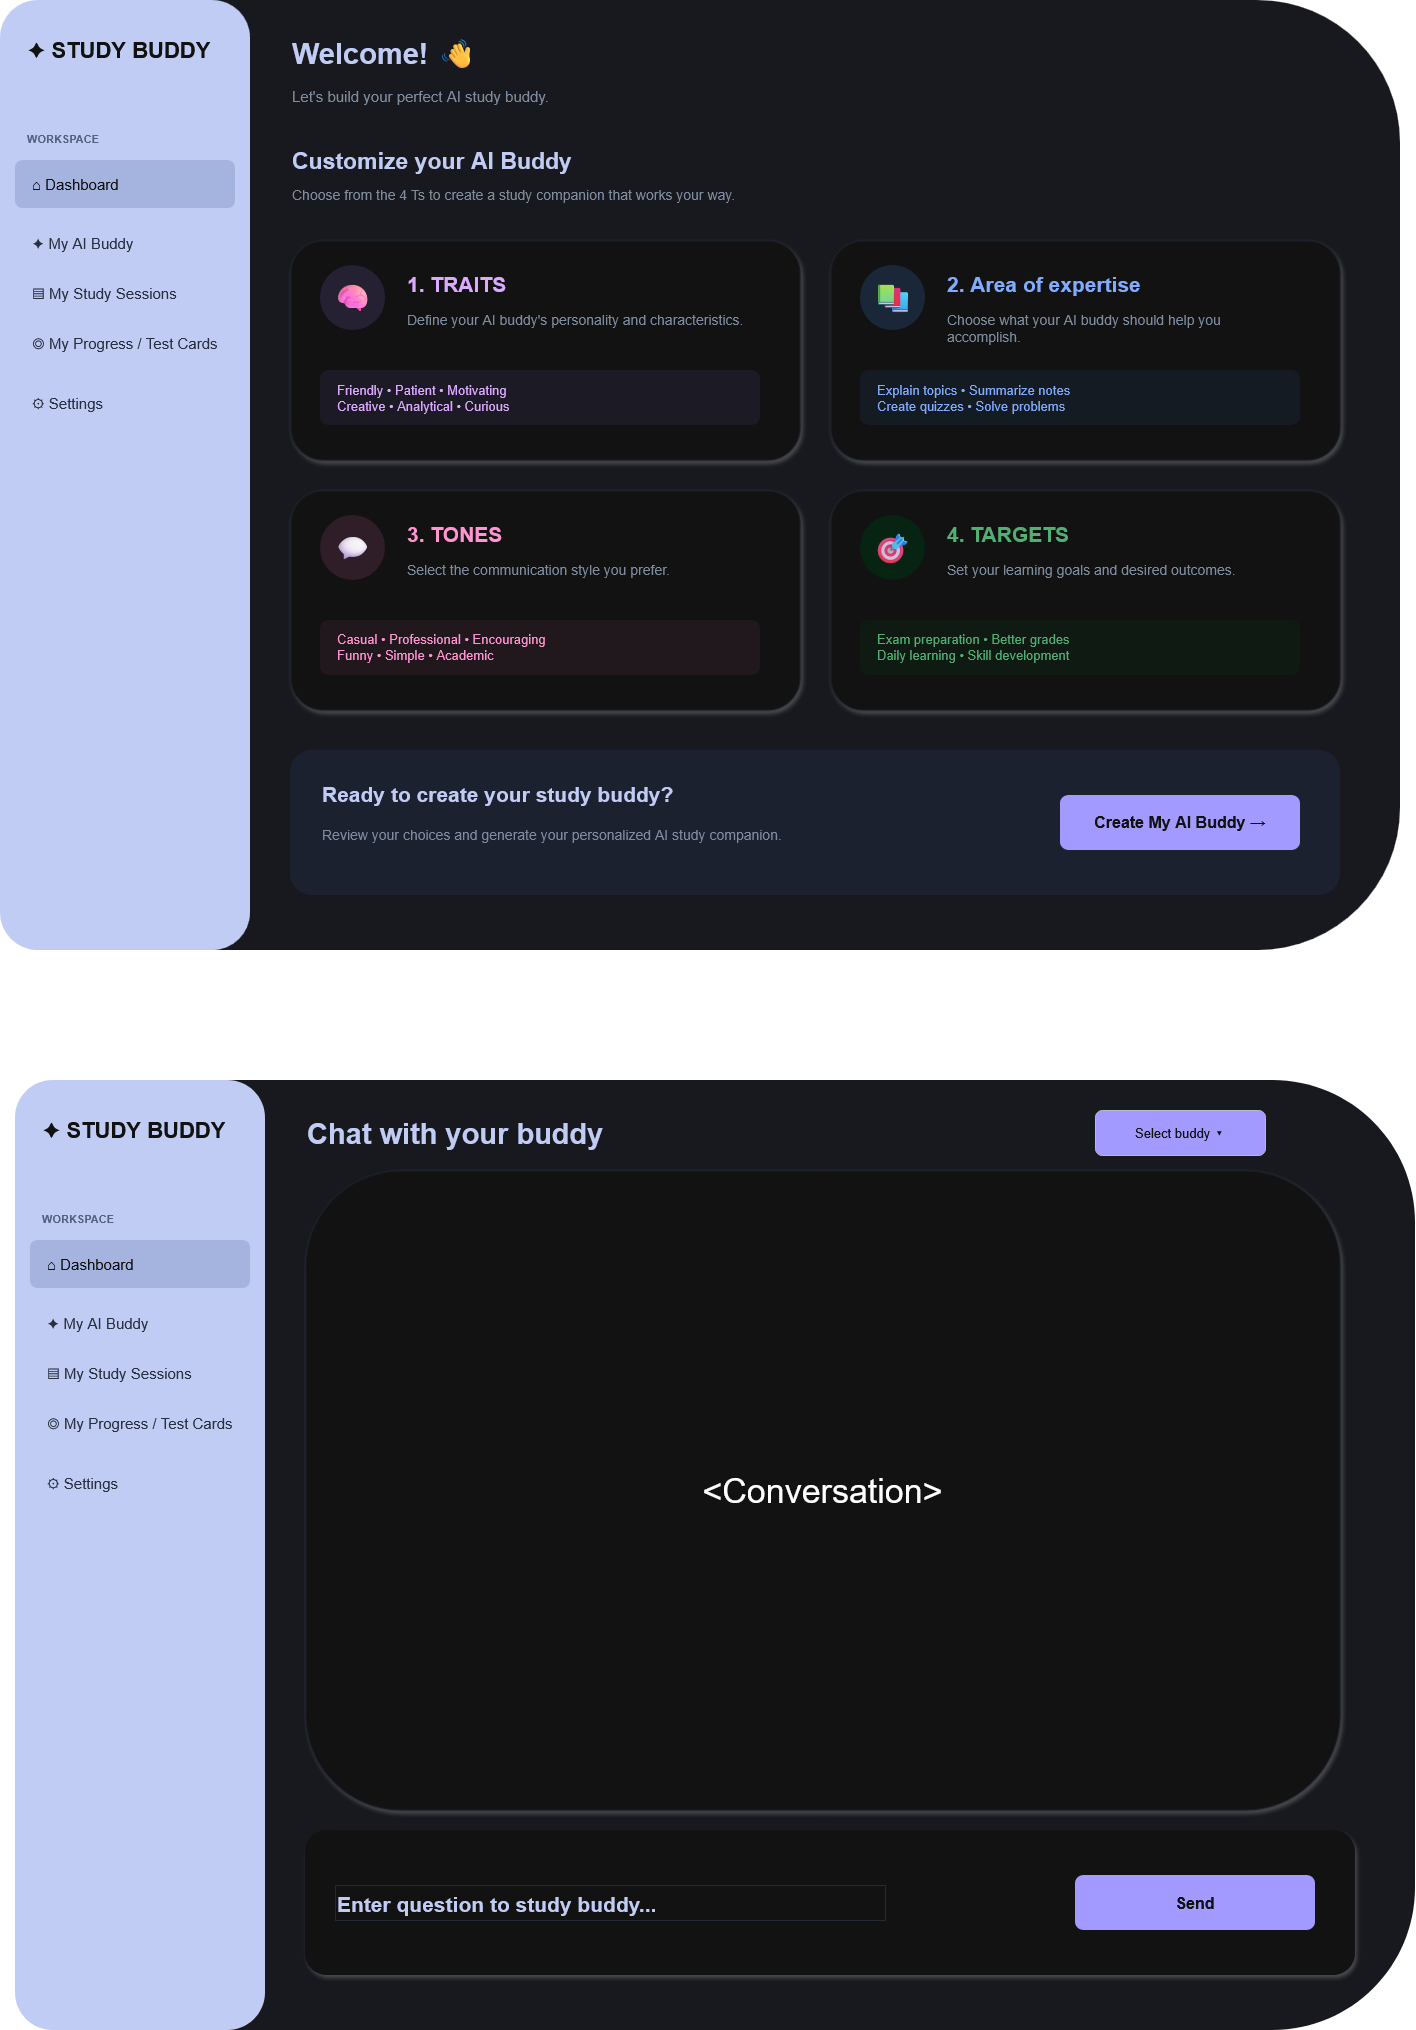

The diagram above was exported from draw.io. Its source (the exported page's mxGraphModel, read from the mxfile embedded in the PNG):
<mxGraphModel dx="1226" dy="670" grid="1" gridSize="10" guides="1" tooltips="1" connect="1" arrows="1" fold="1" page="1" pageScale="1" pageWidth="850" pageHeight="1100" math="0" shadow="0">
  <root>
    <mxCell id="0" />
    <mxCell id="1" parent="0" />
    <mxCell id="LnahfK2M6uW5vSomlGzr-1" parent="1" style="rounded=1;whiteSpace=wrap;html=1;fillColor=#F5F7FC;strokeColor=none;" value="" vertex="1">
      <mxGeometry height="950" width="1400" x="20" y="20" as="geometry" />
    </mxCell>
    <mxCell id="LnahfK2M6uW5vSomlGzr-2" parent="1" style="rounded=1;whiteSpace=wrap;html=1;fillColor=#172554;strokeColor=none;" value="" vertex="1">
      <mxGeometry height="950" width="250" x="20" y="20" as="geometry" />
    </mxCell>
    <mxCell id="LnahfK2M6uW5vSomlGzr-3" parent="1" style="text;html=1;align=left;verticalAlign=middle;fontSize=22;fontStyle=1;fontColor=#FFFFFF;" value="✦  STUDY BUDDY" vertex="1">
      <mxGeometry height="50" width="200" x="45" y="45" as="geometry" />
    </mxCell>
    <mxCell id="LnahfK2M6uW5vSomlGzr-4" parent="1" style="text;html=1;align=left;fontSize=11;fontStyle=1;fontColor=#93A4C7;" value="WORKSPACE" vertex="1">
      <mxGeometry height="25" width="170" x="45" y="145" as="geometry" />
    </mxCell>
    <mxCell id="LnahfK2M6uW5vSomlGzr-5" parent="1" style="rounded=1;whiteSpace=wrap;html=1;align=left;spacingLeft=15;fillColor=#334477;strokeColor=none;fontColor=#FFFFFF;fontSize=15;" value="⌂   Dashboard" vertex="1">
      <mxGeometry height="48" width="220" x="35" y="180" as="geometry" />
    </mxCell>
    <mxCell id="LnahfK2M6uW5vSomlGzr-6" parent="1" style="text;html=1;align=left;verticalAlign=middle;spacingLeft=15;fontColor=#D5DDF0;fontSize=15;" value="✦   My AI Buddy" vertex="1">
      <mxGeometry height="45" width="220" x="35" y="240" as="geometry" />
    </mxCell>
    <mxCell id="LnahfK2M6uW5vSomlGzr-7" parent="1" style="text;html=1;align=left;verticalAlign=middle;spacingLeft=15;fontColor=#D5DDF0;fontSize=15;" value="▤   My Study Sessions" vertex="1">
      <mxGeometry height="45" width="220" x="35" y="290" as="geometry" />
    </mxCell>
    <mxCell id="LnahfK2M6uW5vSomlGzr-8" parent="1" style="text;html=1;align=left;verticalAlign=middle;spacingLeft=15;fontColor=#D5DDF0;fontSize=15;" value="◎   My Progress / Test Cards" vertex="1">
      <mxGeometry height="45" width="220" x="35" y="340" as="geometry" />
    </mxCell>
    <mxCell id="LnahfK2M6uW5vSomlGzr-9" parent="1" style="text;html=1;align=left;verticalAlign=middle;spacingLeft=15;fontColor=#D5DDF0;fontSize=15;" value="⚙   Settings" vertex="1">
      <mxGeometry height="45" width="220" x="35" y="400" as="geometry" />
    </mxCell>
    <mxCell id="LnahfK2M6uW5vSomlGzr-11" parent="1" style="text;html=1;align=left;fontSize=29;fontStyle=1;fontColor=#172554;" value="Welcome! 👋" vertex="1">
      <mxGeometry height="45" width="550" x="310" y="50" as="geometry" />
    </mxCell>
    <mxCell id="LnahfK2M6uW5vSomlGzr-12" parent="1" style="text;html=1;align=left;fontSize=15;fontColor=#64748B;" value="Let's build your perfect AI study buddy." vertex="1">
      <mxGeometry height="30" width="600" x="310" y="100" as="geometry" />
    </mxCell>
    <mxCell id="LnahfK2M6uW5vSomlGzr-14" parent="1" style="text;html=1;align=left;fontSize=23;fontStyle=1;fontColor=#172554;" value="Customize your AI Buddy" vertex="1">
      <mxGeometry height="40" width="600" x="310" y="160" as="geometry" />
    </mxCell>
    <mxCell id="LnahfK2M6uW5vSomlGzr-15" parent="1" style="text;html=1;align=left;fontSize=14;fontColor=#64748B;" value="Choose from the 4 Ts to create a study companion that works your way." vertex="1">
      <mxGeometry height="30" width="850" x="310" y="200" as="geometry" />
    </mxCell>
    <mxCell id="LnahfK2M6uW5vSomlGzr-16" parent="1" style="rounded=1;whiteSpace=wrap;html=1;fillColor=#FFFFFF;strokeColor=#DCE4F2;strokeWidth=1;shadow=1;" value="" vertex="1">
      <mxGeometry height="220" width="510" x="310" y="260" as="geometry" />
    </mxCell>
    <mxCell id="LnahfK2M6uW5vSomlGzr-17" parent="1" style="ellipse;whiteSpace=wrap;html=1;fillColor=#EDE9FE;strokeColor=none;fontSize=30;" value="🧠" vertex="1">
      <mxGeometry height="65" width="65" x="340" y="285" as="geometry" />
    </mxCell>
    <mxCell id="LnahfK2M6uW5vSomlGzr-18" parent="1" style="text;html=1;align=left;fontSize=21;fontStyle=1;fontColor=#5B21B6;" value="1. TRAITS" vertex="1">
      <mxGeometry height="35" width="300" x="425" y="285" as="geometry" />
    </mxCell>
    <mxCell id="LnahfK2M6uW5vSomlGzr-19" parent="1" style="text;html=1;align=left;whiteSpace=wrap;fontSize=14;fontColor=#64748B;" value="Define your AI buddy's personality and characteristics." vertex="1">
      <mxGeometry height="45" width="350" x="425" y="325" as="geometry" />
    </mxCell>
    <mxCell id="LnahfK2M6uW5vSomlGzr-20" parent="1" style="rounded=1;whiteSpace=wrap;html=1;fillColor=#F5F3FF;strokeColor=none;fontColor=#5B21B6;fontSize=13;align=left;spacingLeft=15;" value="Friendly  •  Patient  •  Motivating&#10;Creative  •  Analytical  •  Curious" vertex="1">
      <mxGeometry height="55" width="440" x="340" y="390" as="geometry" />
    </mxCell>
    <mxCell id="LnahfK2M6uW5vSomlGzr-21" parent="1" style="rounded=1;whiteSpace=wrap;html=1;fillColor=#FFFFFF;strokeColor=#DCE4F2;strokeWidth=1;shadow=1;" value="" vertex="1">
      <mxGeometry height="220" width="510" x="850" y="260" as="geometry" />
    </mxCell>
    <mxCell id="LnahfK2M6uW5vSomlGzr-22" parent="1" style="ellipse;whiteSpace=wrap;html=1;fillColor=#DBEAFE;strokeColor=none;fontSize=30;" value="📚" vertex="1">
      <mxGeometry height="65" width="65" x="880" y="285" as="geometry" />
    </mxCell>
    <mxCell id="LnahfK2M6uW5vSomlGzr-23" parent="1" style="text;html=1;align=left;fontSize=21;fontStyle=1;fontColor=#1D4ED8;" value="2.&amp;nbsp;Area of expertise" vertex="1">
      <mxGeometry height="35" width="300" x="965" y="285" as="geometry" />
    </mxCell>
    <mxCell id="LnahfK2M6uW5vSomlGzr-24" parent="1" style="text;html=1;align=left;whiteSpace=wrap;fontSize=14;fontColor=#64748B;" value="Choose what your AI buddy should help you accomplish." vertex="1">
      <mxGeometry height="45" width="350" x="965" y="325" as="geometry" />
    </mxCell>
    <mxCell id="LnahfK2M6uW5vSomlGzr-25" parent="1" style="rounded=1;whiteSpace=wrap;html=1;fillColor=#EFF6FF;strokeColor=none;fontColor=#1D4ED8;fontSize=13;align=left;spacingLeft=15;" value="Explain topics  •  Summarize notes&#10;Create quizzes  •  Solve problems" vertex="1">
      <mxGeometry height="55" width="440" x="880" y="390" as="geometry" />
    </mxCell>
    <mxCell id="LnahfK2M6uW5vSomlGzr-26" parent="1" style="rounded=1;whiteSpace=wrap;html=1;fillColor=#FFFFFF;strokeColor=#DCE4F2;strokeWidth=1;shadow=1;" value="" vertex="1">
      <mxGeometry height="220" width="510" x="310" y="510" as="geometry" />
    </mxCell>
    <mxCell id="LnahfK2M6uW5vSomlGzr-27" parent="1" style="ellipse;whiteSpace=wrap;html=1;fillColor=#FCE7F3;strokeColor=none;fontSize=30;" value="💬" vertex="1">
      <mxGeometry height="65" width="65" x="340" y="535" as="geometry" />
    </mxCell>
    <mxCell id="LnahfK2M6uW5vSomlGzr-28" parent="1" style="text;html=1;align=left;fontSize=21;fontStyle=1;fontColor=#BE185D;" value="3. TONES" vertex="1">
      <mxGeometry height="35" width="300" x="425" y="535" as="geometry" />
    </mxCell>
    <mxCell id="LnahfK2M6uW5vSomlGzr-29" parent="1" style="text;html=1;align=left;whiteSpace=wrap;fontSize=14;fontColor=#64748B;" value="Select the communication style you prefer." vertex="1">
      <mxGeometry height="45" width="350" x="425" y="575" as="geometry" />
    </mxCell>
    <mxCell id="LnahfK2M6uW5vSomlGzr-30" parent="1" style="rounded=1;whiteSpace=wrap;html=1;fillColor=#FDF2F8;strokeColor=none;fontColor=#BE185D;fontSize=13;align=left;spacingLeft=15;" value="Casual  •  Professional  •  Encouraging&#10;Funny  •  Simple  •  Academic" vertex="1">
      <mxGeometry height="55" width="440" x="340" y="640" as="geometry" />
    </mxCell>
    <mxCell id="LnahfK2M6uW5vSomlGzr-31" parent="1" style="rounded=1;whiteSpace=wrap;html=1;fillColor=#FFFFFF;strokeColor=#DCE4F2;strokeWidth=1;shadow=1;" value="" vertex="1">
      <mxGeometry height="220" width="510" x="850" y="510" as="geometry" />
    </mxCell>
    <mxCell id="LnahfK2M6uW5vSomlGzr-32" parent="1" style="ellipse;whiteSpace=wrap;html=1;fillColor=#DCFCE7;strokeColor=none;fontSize=30;" value="🎯" vertex="1">
      <mxGeometry height="65" width="65" x="880" y="535" as="geometry" />
    </mxCell>
    <mxCell id="LnahfK2M6uW5vSomlGzr-33" parent="1" style="text;html=1;align=left;fontSize=21;fontStyle=1;fontColor=#15803D;" value="4. TARGETS" vertex="1">
      <mxGeometry height="35" width="300" x="965" y="535" as="geometry" />
    </mxCell>
    <mxCell id="LnahfK2M6uW5vSomlGzr-34" parent="1" style="text;html=1;align=left;whiteSpace=wrap;fontSize=14;fontColor=#64748B;" value="Set your learning goals and desired outcomes." vertex="1">
      <mxGeometry height="45" width="350" x="965" y="575" as="geometry" />
    </mxCell>
    <mxCell id="LnahfK2M6uW5vSomlGzr-35" parent="1" style="rounded=1;whiteSpace=wrap;html=1;fillColor=#F0FDF4;strokeColor=none;fontColor=#15803D;fontSize=13;align=left;spacingLeft=15;" value="Exam preparation  •  Better grades&#10;Daily learning  •  Skill development" vertex="1">
      <mxGeometry height="55" width="440" x="880" y="640" as="geometry" />
    </mxCell>
    <mxCell id="LnahfK2M6uW5vSomlGzr-36" parent="1" style="rounded=1;whiteSpace=wrap;html=1;fillColor=#E8EDFF;strokeColor=none;" value="" vertex="1">
      <mxGeometry height="145" width="1050" x="310" y="770" as="geometry" />
    </mxCell>
    <mxCell id="LnahfK2M6uW5vSomlGzr-37" parent="1" style="text;html=1;align=left;fontSize=21;fontStyle=1;fontColor=#172554;" value="Ready to create your study buddy?" vertex="1">
      <mxGeometry height="35" width="550" x="340" y="795" as="geometry" />
    </mxCell>
    <mxCell id="LnahfK2M6uW5vSomlGzr-38" parent="1" style="text;html=1;align=left;fontSize=14;fontColor=#64748B;" value="Review your choices and generate your personalized AI study companion." vertex="1">
      <mxGeometry height="30" width="650" x="340" y="840" as="geometry" />
    </mxCell>
    <mxCell id="LnahfK2M6uW5vSomlGzr-39" parent="1" style="rounded=1;whiteSpace=wrap;html=1;fillColor=#4F46E5;strokeColor=none;fontColor=#FFFFFF;fontSize=16;fontStyle=1;" value="Create My AI Buddy  →" vertex="1">
      <mxGeometry height="55" width="240" x="1080" y="815" as="geometry" />
    </mxCell>
    <mxCell id="LnahfK2M6uW5vSomlGzr-41" parent="1" style="rounded=1;whiteSpace=wrap;html=1;fillColor=#F5F7FC;strokeColor=none;" value="" vertex="1">
      <mxGeometry height="950" width="1400" x="35" y="1100" as="geometry" />
    </mxCell>
    <mxCell id="LnahfK2M6uW5vSomlGzr-42" parent="1" style="rounded=1;whiteSpace=wrap;html=1;fillColor=#172554;strokeColor=none;" value="" vertex="1">
      <mxGeometry height="950" width="250" x="35" y="1100" as="geometry" />
    </mxCell>
    <mxCell id="LnahfK2M6uW5vSomlGzr-43" parent="1" style="text;html=1;align=left;verticalAlign=middle;fontSize=22;fontStyle=1;fontColor=#FFFFFF;" value="✦  STUDY BUDDY" vertex="1">
      <mxGeometry height="50" width="200" x="60" y="1125" as="geometry" />
    </mxCell>
    <mxCell id="LnahfK2M6uW5vSomlGzr-44" parent="1" style="text;html=1;align=left;fontSize=11;fontStyle=1;fontColor=#93A4C7;" value="WORKSPACE" vertex="1">
      <mxGeometry height="25" width="170" x="60" y="1225" as="geometry" />
    </mxCell>
    <mxCell id="LnahfK2M6uW5vSomlGzr-45" parent="1" style="rounded=1;whiteSpace=wrap;html=1;align=left;spacingLeft=15;fillColor=#334477;strokeColor=none;fontColor=#FFFFFF;fontSize=15;" value="⌂   Dashboard" vertex="1">
      <mxGeometry height="48" width="220" x="50" y="1260" as="geometry" />
    </mxCell>
    <mxCell id="LnahfK2M6uW5vSomlGzr-46" parent="1" style="text;html=1;align=left;verticalAlign=middle;spacingLeft=15;fontColor=#D5DDF0;fontSize=15;" value="✦   My AI Buddy" vertex="1">
      <mxGeometry height="45" width="220" x="50" y="1320" as="geometry" />
    </mxCell>
    <mxCell id="LnahfK2M6uW5vSomlGzr-47" parent="1" style="text;html=1;align=left;verticalAlign=middle;spacingLeft=15;fontColor=#D5DDF0;fontSize=15;" value="▤   My Study Sessions" vertex="1">
      <mxGeometry height="45" width="220" x="50" y="1370" as="geometry" />
    </mxCell>
    <mxCell id="LnahfK2M6uW5vSomlGzr-48" parent="1" style="text;html=1;align=left;verticalAlign=middle;spacingLeft=15;fontColor=#D5DDF0;fontSize=15;" value="◎   My Progress / Test Cards" vertex="1">
      <mxGeometry height="45" width="220" x="50" y="1420" as="geometry" />
    </mxCell>
    <mxCell id="LnahfK2M6uW5vSomlGzr-49" parent="1" style="text;html=1;align=left;verticalAlign=middle;spacingLeft=15;fontColor=#D5DDF0;fontSize=15;" value="⚙   Settings" vertex="1">
      <mxGeometry height="45" width="220" x="50" y="1480" as="geometry" />
    </mxCell>
    <mxCell id="LnahfK2M6uW5vSomlGzr-51" parent="1" style="text;html=1;align=left;fontSize=29;fontStyle=1;fontColor=#172554;" value="Chat with your buddy" vertex="1">
      <mxGeometry height="45" width="550" x="325" y="1130" as="geometry" />
    </mxCell>
    <mxCell id="LnahfK2M6uW5vSomlGzr-56" parent="1" style="rounded=1;whiteSpace=wrap;html=1;fillColor=#FFFFFF;strokeColor=#DCE4F2;strokeWidth=1;shadow=1;" value="&lt;font style=&quot;font-size: 34px;&quot;&gt;&amp;lt;Conversation&amp;gt;&lt;/font&gt;" vertex="1">
      <mxGeometry height="640" width="1035" x="325" y="1190" as="geometry" />
    </mxCell>
    <mxCell id="LnahfK2M6uW5vSomlGzr-76" parent="1" style="rounded=1;whiteSpace=wrap;html=1;fillColor=light-dark(#E8EDFF,#121212);strokeColor=none;shadow=1;" value="" vertex="1">
      <mxGeometry height="145" width="1050" x="325" y="1850" as="geometry" />
    </mxCell>
    <mxCell id="LnahfK2M6uW5vSomlGzr-77" parent="1" style="text;html=1;align=left;fontSize=21;fontStyle=1;fontColor=#172554;strokeColor=light-dark(transparent,#232A36);" value="Enter question to study buddy..." vertex="1">
      <mxGeometry height="35" width="550" x="355" y="1905" as="geometry" />
    </mxCell>
    <mxCell id="LnahfK2M6uW5vSomlGzr-79" parent="1" style="rounded=1;whiteSpace=wrap;html=1;fillColor=#4F46E5;strokeColor=none;fontColor=#FFFFFF;fontSize=16;fontStyle=1;" value="&lt;div&gt;Send&lt;/div&gt;" vertex="1">
      <mxGeometry height="55" width="240" x="1095" y="1895" as="geometry" />
    </mxCell>
    <mxCell id="o_fuvFiePsBZ7eWYRhAe-1" parent="1" style="rounded=1;fillColor=#4F46E5;strokeColor=#383943;fontColor=#FFFFFF;fontSize=13" value="Select buddy ▾" vertex="1">
      <mxGeometry height="45" width="170" x="1115" y="1130" as="geometry" />
    </mxCell>
  </root>
</mxGraphModel>